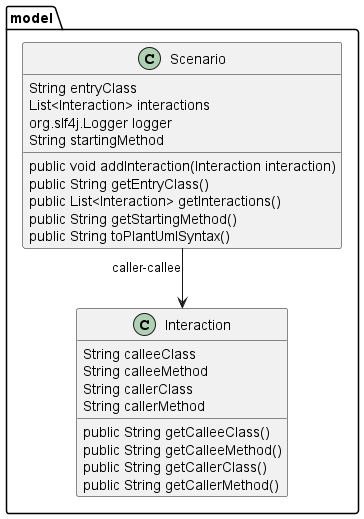

The diagram above was rendered by PlantUML. Its source (embedded in the PNG):
@startuml
skinparam linetype Ortho
package model {
class Interaction {
    String calleeClass
    String calleeMethod
    String callerClass
    String callerMethod
    public String getCalleeClass()
    public String getCalleeMethod()
    public String getCallerClass()
    public String getCallerMethod()
}
class Scenario {
    String entryClass
    List<Interaction> interactions
    org.slf4j.Logger logger
    String startingMethod
    public void addInteraction(Interaction interaction)
    public String getEntryClass()
    public List<Interaction> getInteractions()
    public String getStartingMethod()
    public String toPlantUmlSyntax()
}
Scenario --> Interaction : caller-callee
}
@enduml